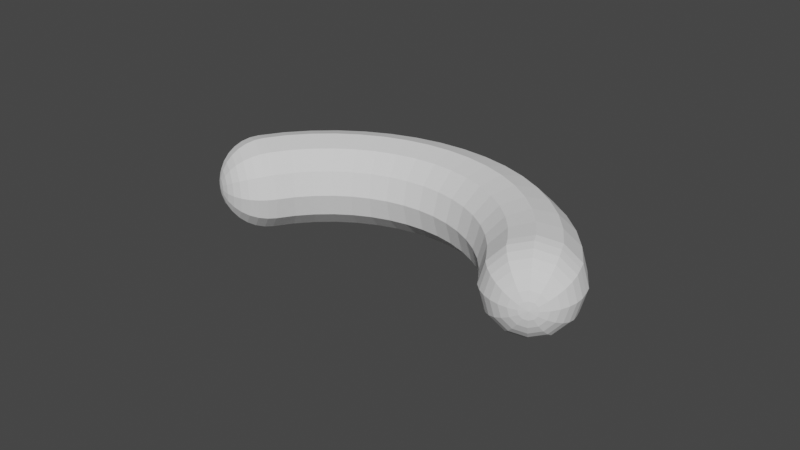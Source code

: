 # Source: Dog.blend  (saved by Blender 2.80.75; exported with 4.5.12 LTS)
import bpy
from mathutils import Matrix  # noqa: F401  (used for matrix-valued properties, if any)

bpy.ops.wm.read_factory_settings(use_empty=True)
scene = bpy.context.scene
scene.name = 'Scene'

# ---- collections
col_collection = bpy.data.collections.new('Collection'); scene.collection.children.link(col_collection)

# ---- world
world_world = bpy.data.worlds.new('World'); scene.world = world_world
world_world.use_nodes = True; world_world.node_tree.nodes.clear()
_N = world_world.node_tree.nodes; _L = world_world.node_tree.links
n0 = _N.new('ShaderNodeOutputWorld'); n0.name = 'World Output'; n0.location = (300, 300)
n1 = _N.new('ShaderNodeBackground'); n1.name = 'Background'; n1.location = (10, 300)
n1.inputs[0].default_value = (0.05088, 0.05088, 0.05088, 1.0)
_L.new(n1.outputs[0], n0.inputs[0])
n0.is_active_output = True
world_world.color = (0.05088, 0.05088, 0.05088)
world_world.use_sun_shadow = False
world_world.sun_shadow_jitter_overblur = 0.0

# ---- meshes
me_torus_001 = bpy.data.meshes.new('Torus.001')
me_torus_001.from_pydata([(-2.058, 0.3336, 4.226), (-2.058, 0.6581, 4.009), (-2.058, 0.7824, 3.858), (-2.058, 0.8748, 3.685), (-2.058, 0.9317, 3.497), (-2.058, 0.951, 3.302), (-1.961, 0.1199, 4.283), (-1.867, 0.2824, 4.226), (-1.78, 0.4321, 4.133), (-1.705, 0.5633, 4.009), (-1.642, 0.671, 3.858), (-1.596, 0.7511, 3.685), (-1.568, 0.8003, 3.497), (-1.558, 0.817, 3.302), (-1.889, 0.0485, 4.283), (-1.727, 0.1423, 4.226), (-1.577, 0.2287, 4.133), (-1.446, 0.3045, 4.009), (-1.338, 0.3667, 3.858), (-1.258, 0.4129, 3.685), (-1.209, 0.4413, 3.497), (-1.179, 0.4591, 3.321), (-1.863, -0.04905, 4.283), (-1.675, -0.04905, 4.226), (-1.503, -0.04905, 4.133), (-1.351, -0.04905, 4.009), (-1.227, -0.04905, 3.858), (-1.134, -0.04905, 3.685), (-1.077, -0.04905, 3.497), (-1.045, -0.04277, 3.321), (-1.889, -0.1466, 4.283), (-1.727, -0.2404, 4.226), (-1.577, -0.3268, 4.133), (-1.446, -0.4026, 4.009), (-1.338, -0.4648, 3.858), (-1.258, -0.511, 3.685), (-1.209, -0.5394, 3.497), (-1.179, -0.5447, 3.321), (-1.961, -0.218, 4.283), (-1.867, -0.3805, 4.226), (-1.78, -0.5302, 4.133), (-1.705, -0.6614, 4.009), (-1.642, -0.7691, 3.858), (-1.596, -0.8492, 3.685), (-1.568, -0.8984, 3.497), (-1.547, -0.9121, 3.323), (-2.058, -0.2441, 4.283), (-2.058, -0.4317, 4.226), (-2.058, -0.6046, 4.133), (-2.058, -0.7562, 4.009), (-2.058, -0.8805, 3.858), (-2.058, -0.9729, 3.685), (-2.058, -1.03, 3.497), (-2.049, -1.047, 3.324), (-2.156, -0.218, 4.283), (-2.249, -0.3805, 4.226), (-2.336, -0.5302, 4.133), (-2.412, -0.6614, 4.009), (-2.474, -0.7691, 3.858), (-2.52, -0.8492, 3.685), (-2.548, -0.8984, 3.497), (-2.558, -0.9151, 3.302), (-2.058, -0.04905, 4.302), (-2.227, -0.1466, 4.283), (-2.39, -0.2404, 4.226), (-2.539, -0.3268, 4.133), (-2.67, -0.4026, 4.009), (-2.778, -0.4648, 3.858), (-2.858, -0.511, 3.685), (-2.907, -0.5394, 3.497), (-2.924, -0.549, 3.302), (-2.253, -0.04905, 4.283), (-2.441, -0.04905, 4.226), (-2.614, -0.04905, 4.133), (-2.765, -0.04905, 4.009), (-2.89, -0.04905, 3.858), (-2.982, -0.04905, 3.685), (-3.039, -0.04905, 3.497), (-3.058, -0.04905, 3.302), (-2.227, 0.0485, 4.283), (-2.39, 0.1423, 4.226), (-2.539, 0.2287, 4.133), (-2.67, 0.3045, 4.009), (-2.778, 0.3667, 3.858), (-2.858, 0.4129, 3.685), (-2.907, 0.4413, 3.497), (-2.924, 0.451, 3.302), (-2.156, 0.1199, 4.283), (-2.249, 0.2824, 4.226), (-2.336, 0.4321, 4.133), (-2.412, 0.5633, 4.009), (-2.474, 0.671, 3.858), (-2.52, 0.7511, 3.685), (-2.548, 0.8003, 3.497), (-2.558, 0.817, 3.302), (-2.058, 0.146, 4.283), (-2.058, 0.5065, 4.133), (4.46, -0.04277, -1.047), (4.393, 0.4591, -0.9303), (4.21, 0.8266, -0.6114), (3.961, 0.9611, -0.1758), (3.712, 0.8266, 0.2599), (3.529, 0.4591, 0.5788), (3.463, -0.04277, 0.6955), (3.512, -0.543, 0.5876), (3.693, -0.909, 0.2694), (3.961, -1.047, -0.1758), (4.21, -0.9121, -0.6114), (4.393, -0.5447, -0.9303), (3.87, -0.04277, -1.335), (3.819, 0.4591, -1.211), (3.68, 0.8266, -0.8707), (3.489, 0.9611, -0.4063), (3.299, 0.8266, 0.05816), (3.16, 0.4591, 0.3982), (3.109, -0.04277, 0.5226), (3.16, -0.5447, 0.3982), (3.299, -0.9121, 0.05816), (3.489, -1.047, -0.4063), (3.68, -0.9121, -0.8707), (3.819, -0.5447, -1.211), (3.247, -0.04277, -1.544), (3.213, 0.4591, -1.414), (3.119, 0.8266, -1.059), (2.991, 0.9611, -0.5732), (2.863, 0.8266, -0.08791), (2.769, 0.4591, 0.2674), (2.735, -0.04277, 0.3974), (2.769, -0.5447, 0.2674), (2.863, -0.9121, -0.08791), (2.991, -1.047, -0.5732), (3.119, -0.9121, -1.059), (3.213, -0.5447, -1.414), (2.603, -0.04277, -1.669), (2.586, 0.4591, -1.536), (2.539, 0.8266, -1.172), (2.476, 0.9611, -0.6737), (2.412, 0.8266, -0.1759), (2.366, 0.4591, 0.1886), (2.348, -0.04277, 0.322), (2.366, -0.5447, 0.1886), (2.412, -0.9121, -0.1759), (2.476, -1.047, -0.6737), (2.539, -0.9121, -1.172), (2.586, -0.5447, -1.536), (1.948, -0.04277, -1.71), (1.948, 0.4591, -1.575), (1.95, 0.8266, -1.208), (1.951, 0.9611, -0.7061), (1.953, 0.8266, -0.2042), (1.955, 0.4591, 0.1633), (1.955, -0.04277, 0.2977), (1.955, -0.5447, 0.1633), (1.953, -0.9121, -0.2042), (1.951, -1.047, -0.7061), (1.95, -0.9121, -1.208), (1.948, -0.5447, -1.575), (1.293, -0.04277, -1.664), (1.311, 0.4591, -1.531), (1.36, 0.8266, -1.167), (1.427, 0.9611, -0.6697), (1.495, 0.8266, -0.1724), (1.544, 0.4591, 0.1917), (1.562, -0.04277, 0.325), (1.544, -0.5447, 0.1917), (1.495, -0.9121, -0.1724), (1.427, -1.047, -0.6697), (1.36, -0.9121, -1.167), (1.311, -0.5447, -1.531), (0.6493, -0.04277, -1.534), (0.6846, 0.4591, -1.404), (0.781, 0.8266, -1.05), (0.9127, 0.9611, -0.5653), (1.044, 0.8266, -0.081), (1.141, 0.4591, 0.2735), (1.176, -0.04277, 0.4033), (1.141, -0.5447, 0.2735), (1.044, -0.9121, -0.081), (0.9127, -1.047, -0.5653), (0.781, -0.9121, -1.05), (0.6846, -0.5447, -1.404), (0.02837, -0.04277, -1.321), (0.0803, 0.4591, -1.197), (0.2222, 0.8266, -0.8576), (0.416, 0.9611, -0.3946), (0.6099, 0.8266, 0.06837), (0.7518, 0.4591, 0.4073), (0.8037, -0.04277, 0.5314), (0.7518, -0.5447, 0.4073), (0.6099, -0.9121, 0.06837), (0.416, -1.047, -0.3946), (0.2222, -0.9121, -0.8576), (0.0803, -0.5447, -1.197), (-0.5594, -0.04277, -1.028), (-0.4917, 0.4591, -0.9117), (-0.3068, 0.8266, -0.5942), (-0.05414, 0.9611, -0.1605), (0.1985, 0.8266, 0.2732), (0.3834, 0.4591, 0.5907), (0.4511, -0.04277, 0.7069), (0.3834, -0.5447, 0.5907), (0.1985, -0.9121, 0.2732), (-0.05414, -1.047, -0.1605), (-0.3068, -0.9121, -0.5942), (-0.4917, -0.5447, -0.9117), (-1.104, -0.04277, -0.6611), (-1.022, 0.4591, -0.5547), (-0.7968, 0.8266, -0.2641), (-0.4897, 0.9611, 0.1329), (-0.1827, 0.8266, 0.53), (0.04209, 0.4591, 0.8206), (0.1244, -0.04277, 0.927), (0.04209, -0.5447, 0.8206), (-0.1827, -0.9121, 0.53), (-0.4897, -1.047, 0.1329), (-0.7968, -0.9121, -0.2641), (-1.022, -0.5447, -0.5547), (-1.596, -0.04277, -0.2264), (-1.5, 0.4591, -0.1316), (-1.24, 0.8266, 0.1272), (-0.8833, 0.9611, 0.4808), (-0.5271, 0.8266, 0.8343), (-0.2663, 0.4591, 1.093), (-0.1708, -0.04277, 1.188), (-0.2663, -0.5447, 1.093), (-0.5271, -0.9121, 0.8343), (-0.8833, -1.047, 0.4808), (-1.24, -0.9121, 0.1272), (-1.5, -0.5447, -0.1316), (-2.027, -0.04277, 0.2689), (-1.92, 0.4591, 0.3504), (-1.627, 0.8266, 0.5729), (-1.228, 0.9611, 0.877), (-0.8288, 0.8266, 1.181), (-0.5364, 0.4591, 1.404), (-0.4294, -0.04277, 1.485), (-0.5364, -0.5447, 1.404), (-0.8288, -0.9121, 1.181), (-1.228, -1.047, 0.877), (-1.627, -0.9121, 0.5729), (-1.92, -0.5447, 0.3504), (-2.39, -0.04277, 0.8162), (-2.273, 0.4591, 0.883), (-1.954, 0.8266, 1.065), (-1.518, 0.9611, 1.315), (-1.083, 0.8266, 1.564), (-0.7637, 0.4591, 1.747), (-0.647, -0.04277, 1.813), (-0.7637, -0.5447, 1.747), (-1.083, -0.9121, 1.564), (-1.518, -1.047, 1.315), (-1.954, -0.9121, 1.065), (-2.273, -0.5447, 0.883), (-2.678, -0.04277, 1.406), (-2.553, 0.4591, 1.457), (-2.213, 0.8266, 1.596), (-1.749, 0.9611, 1.787), (-1.284, 0.8266, 1.977), (-0.9444, 0.4591, 2.116), (-0.8199, -0.04277, 2.167), (-0.9444, -0.5447, 2.116), (-1.284, -0.9121, 1.977), (-1.749, -1.047, 1.787), (-2.213, -0.9121, 1.596), (-2.553, -0.5447, 1.457), (-2.886, -0.04277, 2.029), (-2.756, 0.4591, 2.063), (-2.401, 0.8266, 2.157), (-1.916, 0.9611, 2.285), (-1.43, 0.8266, 2.413), (-1.075, 0.4591, 2.507), (-0.9451, -0.04277, 2.541), (-1.075, -0.5447, 2.507), (-1.43, -0.9121, 2.413), (-1.916, -1.047, 2.285), (-2.401, -0.9121, 2.157), (-2.756, -0.5447, 2.063), (-3.012, -0.04277, 2.673), (-2.879, 0.4591, 2.69), (-2.514, 0.8266, 2.737), (-2.016, 0.9611, 2.8), (-1.518, 0.8266, 2.864), (-1.154, 0.4591, 2.91), (-1.02, -0.04277, 2.927), (-1.154, -0.5447, 2.91), (-1.518, -0.9121, 2.864), (-2.016, -1.047, 2.8), (-2.514, -0.9121, 2.737), (-2.879, -0.5447, 2.69), (4.743, 0.3397, 0.2913), (4.555, 0.6641, 0.1842), (4.423, 0.7885, 0.1093), (4.273, 0.8809, 0.02386), (4.11, 0.9378, -0.06885), (4.744, 0.126, 0.4042), (4.649, 0.2885, 0.4577), (4.526, 0.4382, 0.4871), (4.38, 0.5694, 0.4915), (4.217, 0.6771, 0.4707), (4.044, 0.7571, 0.4254), (3.867, 0.8064, 0.3575), (4.709, 0.05458, 0.4663), (4.579, 0.1484, 0.5794), (4.425, 0.2348, 0.6639), (4.252, 0.3106, 0.7166), (4.067, 0.3728, 0.7353), (3.877, 0.419, 0.7194), (3.69, 0.4474, 0.6696), (4.696, -0.04296, 0.489), (4.554, -0.04296, 0.624), (4.388, -0.04296, 0.7286), (4.205, -0.04296, 0.7989), (4.012, -0.04296, 0.8321), (3.816, -0.04296, 0.827), (3.625, -0.04296, 0.7838), (4.709, -0.1405, 0.4663), (4.579, -0.2343, 0.5794), (4.425, -0.3207, 0.6639), (4.252, -0.3965, 0.7166), (4.067, -0.4587, 0.7353), (3.877, -0.5049, 0.7194), (3.69, -0.5334, 0.6696), (4.744, -0.2119, 0.4042), (4.649, -0.3744, 0.4577), (4.526, -0.5241, 0.4871), (4.38, -0.6553, 0.4915), (4.217, -0.763, 0.4707), (4.044, -0.8431, 0.4254), (3.867, -0.8923, 0.3575), (4.793, -0.2381, 0.3194), (4.743, -0.4256, 0.2913), (4.663, -0.5985, 0.2457), (4.555, -0.7501, 0.1842), (4.423, -0.8744, 0.1093), (4.273, -0.9668, 0.02386), (4.11, -1.024, -0.06885), (4.841, -0.2119, 0.2346), (4.838, -0.3744, 0.125), (4.8, -0.5241, 0.00416), (4.729, -0.6553, -0.1232), (4.628, -0.763, -0.2521), (4.501, -0.8431, -0.3777), (4.352, -0.8923, -0.4952), (4.809, -0.04296, 0.3289), (4.876, -0.1405, 0.1726), (4.907, -0.2343, 0.003208), (4.901, -0.3207, -0.1726), (4.857, -0.3965, -0.3482), (4.779, -0.4587, -0.5167), (4.668, -0.5049, -0.6717), (4.529, -0.5334, -0.8073), (4.889, -0.04296, 0.1498), (4.932, -0.04296, -0.04136), (4.937, -0.04296, -0.2373), (4.904, -0.04296, -0.4305), (4.834, -0.04296, -0.6135), (4.729, -0.04296, -0.7793), (4.594, -0.04296, -0.9215), (4.876, 0.05458, 0.1726), (4.907, 0.1484, 0.003208), (4.901, 0.2348, -0.1726), (4.857, 0.3106, -0.3482), (4.779, 0.3728, -0.5167), (4.668, 0.419, -0.6717), (4.529, 0.4474, -0.8073), (4.841, 0.126, 0.2346), (4.838, 0.2885, 0.125), (4.8, 0.4382, 0.00416), (4.729, 0.5694, -0.1232), (4.628, 0.6771, -0.2521), (4.501, 0.7571, -0.3777), (4.352, 0.8064, -0.4952), (4.793, 0.1521, 0.3194), (4.663, 0.5126, 0.2457)], [], [(95, 62, 6), (0, 95, 6, 7), (96, 0, 7, 8), (1, 96, 8, 9), (2, 1, 9, 10), (3, 2, 10, 11), (4, 3, 11, 12), (5, 4, 12, 13), (13, 12, 20, 21), (6, 62, 14), (7, 6, 14, 15), (8, 7, 15, 16), (9, 8, 16, 17), (10, 9, 17, 18), (11, 10, 18, 19), (12, 11, 19, 20), (17, 16, 24, 25), (18, 17, 25, 26), (19, 18, 26, 27), (20, 19, 27, 28), (21, 20, 28, 29), (14, 62, 22), (15, 14, 22, 23), (16, 15, 23, 24), (29, 28, 36, 37), (22, 62, 30), (23, 22, 30, 31), (24, 23, 31, 32), (25, 24, 32, 33), (26, 25, 33, 34), (27, 26, 34, 35), (28, 27, 35, 36), (34, 33, 41, 42), (35, 34, 42, 43), (36, 35, 43, 44), (37, 36, 44, 45), (30, 62, 38), (31, 30, 38, 39), (32, 31, 39, 40), (33, 32, 40, 41), (38, 62, 46), (39, 38, 46, 47), (40, 39, 47, 48), (41, 40, 48, 49), (42, 41, 49, 50), (43, 42, 50, 51), (44, 43, 51, 52), (45, 44, 52, 53), (50, 49, 57, 58), (51, 50, 58, 59), (52, 51, 59, 60), (53, 52, 60, 61), (46, 62, 54), (47, 46, 54, 55), (48, 47, 55, 56), (49, 48, 56, 57), (55, 54, 63, 64), (56, 55, 64, 65), (57, 56, 65, 66), (58, 57, 66, 67), (59, 58, 67, 68), (60, 59, 68, 69), (61, 60, 69, 70), (54, 62, 63), (68, 67, 75, 76), (69, 68, 76, 77), (70, 69, 77, 78), (63, 62, 71), (64, 63, 71, 72), (65, 64, 72, 73), (66, 65, 73, 74), (67, 66, 74, 75), (73, 72, 80, 81), (74, 73, 81, 82), (75, 74, 82, 83), (76, 75, 83, 84), (77, 76, 84, 85), (78, 77, 85, 86), (71, 62, 79), (72, 71, 79, 80), (85, 84, 92, 93), (86, 85, 93, 94), (79, 62, 87), (80, 79, 87, 88), (81, 80, 88, 89), (82, 81, 89, 90), (83, 82, 90, 91), (84, 83, 91, 92), (89, 88, 0, 96), (90, 89, 96, 1), (91, 90, 1, 2), (92, 91, 2, 3), (93, 92, 3, 4), (94, 93, 4, 5), (87, 62, 95), (88, 87, 95, 0), (97, 109, 110, 98), (98, 110, 111, 99), (99, 111, 112, 100), (100, 112, 113, 101), (101, 113, 114, 102), (102, 114, 115, 103), (103, 115, 116, 104), (104, 116, 117, 105), (105, 117, 118, 106), (106, 118, 119, 107), (107, 119, 120, 108), (108, 120, 109, 97), (109, 121, 122, 110), (110, 122, 123, 111), (111, 123, 124, 112), (112, 124, 125, 113), (113, 125, 126, 114), (114, 126, 127, 115), (115, 127, 128, 116), (116, 128, 129, 117), (117, 129, 130, 118), (118, 130, 131, 119), (119, 131, 132, 120), (120, 132, 121, 109), (121, 133, 134, 122), (122, 134, 135, 123), (123, 135, 136, 124), (124, 136, 137, 125), (125, 137, 138, 126), (126, 138, 139, 127), (127, 139, 140, 128), (128, 140, 141, 129), (129, 141, 142, 130), (130, 142, 143, 131), (131, 143, 144, 132), (132, 144, 133, 121), (133, 145, 146, 134), (134, 146, 147, 135), (135, 147, 148, 136), (136, 148, 149, 137), (137, 149, 150, 138), (138, 150, 151, 139), (139, 151, 152, 140), (140, 152, 153, 141), (141, 153, 154, 142), (142, 154, 155, 143), (143, 155, 156, 144), (144, 156, 145, 133), (145, 157, 158, 146), (146, 158, 159, 147), (147, 159, 160, 148), (148, 160, 161, 149), (149, 161, 162, 150), (150, 162, 163, 151), (151, 163, 164, 152), (152, 164, 165, 153), (153, 165, 166, 154), (154, 166, 167, 155), (155, 167, 168, 156), (156, 168, 157, 145), (157, 169, 170, 158), (158, 170, 171, 159), (159, 171, 172, 160), (160, 172, 173, 161), (161, 173, 174, 162), (162, 174, 175, 163), (163, 175, 176, 164), (164, 176, 177, 165), (165, 177, 178, 166), (166, 178, 179, 167), (167, 179, 180, 168), (168, 180, 169, 157), (169, 181, 182, 170), (170, 182, 183, 171), (171, 183, 184, 172), (172, 184, 185, 173), (173, 185, 186, 174), (174, 186, 187, 175), (175, 187, 188, 176), (176, 188, 189, 177), (177, 189, 190, 178), (178, 190, 191, 179), (179, 191, 192, 180), (180, 192, 181, 169), (181, 193, 194, 182), (182, 194, 195, 183), (183, 195, 196, 184), (184, 196, 197, 185), (185, 197, 198, 186), (186, 198, 199, 187), (187, 199, 200, 188), (188, 200, 201, 189), (189, 201, 202, 190), (190, 202, 203, 191), (191, 203, 204, 192), (192, 204, 193, 181), (193, 205, 206, 194), (194, 206, 207, 195), (195, 207, 208, 196), (196, 208, 209, 197), (197, 209, 210, 198), (198, 210, 211, 199), (199, 211, 212, 200), (200, 212, 213, 201), (201, 213, 214, 202), (202, 214, 215, 203), (203, 215, 216, 204), (204, 216, 205, 193), (205, 217, 218, 206), (206, 218, 219, 207), (207, 219, 220, 208), (208, 220, 221, 209), (209, 221, 222, 210), (210, 222, 223, 211), (211, 223, 224, 212), (212, 224, 225, 213), (213, 225, 226, 214), (214, 226, 227, 215), (215, 227, 228, 216), (216, 228, 217, 205), (217, 229, 230, 218), (218, 230, 231, 219), (219, 231, 232, 220), (220, 232, 233, 221), (221, 233, 234, 222), (222, 234, 235, 223), (223, 235, 236, 224), (224, 236, 237, 225), (225, 237, 238, 226), (226, 238, 239, 227), (227, 239, 240, 228), (228, 240, 229, 217), (229, 241, 242, 230), (230, 242, 243, 231), (231, 243, 244, 232), (232, 244, 245, 233), (233, 245, 246, 234), (234, 246, 247, 235), (235, 247, 248, 236), (236, 248, 249, 237), (237, 249, 250, 238), (238, 250, 251, 239), (239, 251, 252, 240), (240, 252, 241, 229), (241, 253, 254, 242), (242, 254, 255, 243), (243, 255, 256, 244), (244, 256, 257, 245), (245, 257, 258, 246), (246, 258, 259, 247), (247, 259, 260, 248), (248, 260, 261, 249), (249, 261, 262, 250), (250, 262, 263, 251), (251, 263, 264, 252), (252, 264, 253, 241), (253, 265, 266, 254), (254, 266, 267, 255), (255, 267, 268, 256), (256, 268, 269, 257), (257, 269, 270, 258), (258, 270, 271, 259), (259, 271, 272, 260), (260, 272, 273, 261), (261, 273, 274, 262), (262, 274, 275, 263), (263, 275, 276, 264), (264, 276, 265, 253), (265, 277, 278, 266), (266, 278, 279, 267), (267, 279, 280, 268), (268, 280, 281, 269), (269, 281, 282, 270), (270, 282, 283, 271), (271, 283, 284, 272), (272, 284, 285, 273), (273, 285, 286, 274), (274, 286, 287, 275), (275, 287, 288, 276), (276, 288, 277, 265), (277, 78, 86, 278), (278, 86, 94, 279), (279, 94, 5, 280), (280, 5, 13, 281), (281, 13, 21, 282), (282, 21, 29, 283), (283, 29, 37, 284), (284, 37, 45, 285), (285, 45, 53, 286), (286, 53, 61, 287), (287, 61, 70, 288), (288, 70, 78, 277), (372, 343, 294), (289, 372, 294, 295), (373, 289, 295, 296), (290, 373, 296, 297), (291, 290, 297, 298), (292, 291, 298, 299), (293, 292, 299, 300), (100, 293, 300, 101), (101, 300, 307, 102), (294, 343, 301), (295, 294, 301, 302), (296, 295, 302, 303), (297, 296, 303, 304), (298, 297, 304, 305), (299, 298, 305, 306), (300, 299, 306, 307), (304, 303, 310, 311), (305, 304, 311, 312), (306, 305, 312, 313), (307, 306, 313, 314), (102, 307, 314, 103), (301, 343, 308), (302, 301, 308, 309), (303, 302, 309, 310), (103, 314, 321, 104), (308, 343, 315), (309, 308, 315, 316), (310, 309, 316, 317), (311, 310, 317, 318), (312, 311, 318, 319), (313, 312, 319, 320), (314, 313, 320, 321), (319, 318, 325, 326), (320, 319, 326, 327), (321, 320, 327, 328), (104, 321, 328, 105), (315, 343, 322), (316, 315, 322, 323), (317, 316, 323, 324), (318, 317, 324, 325), (322, 343, 329), (323, 322, 329, 330), (324, 323, 330, 331), (325, 324, 331, 332), (326, 325, 332, 333), (327, 326, 333, 334), (328, 327, 334, 335), (105, 328, 335, 106), (333, 332, 339, 340), (334, 333, 340, 341), (335, 334, 341, 342), (106, 335, 342, 107), (329, 343, 336), (330, 329, 336, 337), (331, 330, 337, 338), (332, 331, 338, 339), (337, 336, 344, 345), (338, 337, 345, 346), (339, 338, 346, 347), (340, 339, 347, 348), (341, 340, 348, 349), (342, 341, 349, 350), (107, 342, 350, 108), (336, 343, 344), (349, 348, 355, 356), (350, 349, 356, 357), (108, 350, 357, 97), (344, 343, 351), (345, 344, 351, 352), (346, 345, 352, 353), (347, 346, 353, 354), (348, 347, 354, 355), (353, 352, 359, 360), (354, 353, 360, 361), (355, 354, 361, 362), (356, 355, 362, 363), (357, 356, 363, 364), (97, 357, 364, 98), (351, 343, 358), (352, 351, 358, 359), (364, 363, 370, 371), (98, 364, 371, 99), (358, 343, 365), (359, 358, 365, 366), (360, 359, 366, 367), (361, 360, 367, 368), (362, 361, 368, 369), (363, 362, 369, 370), (367, 366, 289, 373), (368, 367, 373, 290), (369, 368, 290, 291), (370, 369, 291, 292), (371, 370, 292, 293), (99, 371, 293, 100), (365, 343, 372), (366, 365, 372, 289)])
_uv = me_torus_001.uv_layers.new(name='UVMap')
_uv.uv.foreach_set('vector', [0.75, 0.9375, 0.7083, 1.0, 0.6667, 0.9375, 0.75, 0.875, 0.75, 0.9375, 0.6667, 0.9375, 0.6667, 0.875, 0.75, 0.8125, 0.75, 0.875, 0.6667, 0.875, 0.6667, 0.8125, 0.75, 0.75, 0.75, 0.8125, 0.6667, 0.8125, 0.6667, 0.75, 0.75, 0.6875, 0.75, 0.75, 0.6667, 0.75, 0.6667, 0.6875, 0.75, 0.625, 0.75, 0.6875, 0.6667, 0.6875, 0.6667, 0.625, 0.75, 0.5625, 0.75, 0.625, 0.6667, 0.625, 0.6667, 0.5625, 0.75, 0.5, 0.75, 0.5625, 0.6667, 0.5625, 0.6667, 0.5, 0.6667, 0.5, 0.6667, 0.5625, 0.5833, 0.5625, 0.5833, 0.5, 0.6667, 0.9375, 0.625, 1.0, 0.5833, 0.9375, 0.6667, 0.875, 0.6667, 0.9375, 0.5833, 0.9375, 0.5833, 0.875, 0.6667, 0.8125, 0.6667, 0.875, 0.5833, 0.875, 0.5833, 0.8125, 0.6667, 0.75, 0.6667, 0.8125, 0.5833, 0.8125, 0.5833, 0.75, 0.6667, 0.6875, 0.6667, 0.75, 0.5833, 0.75, 0.5833, 0.6875, 0.6667, 0.625, 0.6667, 0.6875, 0.5833, 0.6875, 0.5833, 0.625, 0.6667, 0.5625, 0.6667, 0.625, 0.5833, 0.625, 0.5833, 0.5625, 0.5833, 0.75, 0.5833, 0.8125, 0.5, 0.8125, 0.5, 0.75, 0.5833, 0.6875, 0.5833, 0.75, 0.5, 0.75, 0.5, 0.6875, 0.5833, 0.625, 0.5833, 0.6875, 0.5, 0.6875, 0.5, 0.625, 0.5833, 0.5625, 0.5833, 0.625, 0.5, 0.625, 0.5, 0.5625, 0.5833, 0.5, 0.5833, 0.5625, 0.5, 0.5625, 0.5, 0.5, 0.5833, 0.9375, 0.5417, 1.0, 0.5, 0.9375, 0.5833, 0.875, 0.5833, 0.9375, 0.5, 0.9375, 0.5, 0.875, 0.5833, 0.8125, 0.5833, 0.875, 0.5, 0.875, 0.5, 0.8125, 0.5, 0.5, 0.5, 0.5625, 0.4167, 0.5625, 0.4167, 0.5, 0.5, 0.9375, 0.4583, 1.0, 0.4167, 0.9375, 0.5, 0.875, 0.5, 0.9375, 0.4167, 0.9375, 0.4167, 0.875, 0.5, 0.8125, 0.5, 0.875, 0.4167, 0.875, 0.4167, 0.8125, 0.5, 0.75, 0.5, 0.8125, 0.4167, 0.8125, 0.4167, 0.75, 0.5, 0.6875, 0.5, 0.75, 0.4167, 0.75, 0.4167, 0.6875, 0.5, 0.625, 0.5, 0.6875, 0.4167, 0.6875, 0.4167, 0.625, 0.5, 0.5625, 0.5, 0.625, 0.4167, 0.625, 0.4167, 0.5625, 0.4167, 0.6875, 0.4167, 0.75, 0.3333, 0.75, 0.3333, 0.6875, 0.4167, 0.625, 0.4167, 0.6875, 0.3333, 0.6875, 0.3333, 0.625, 0.4167, 0.5625, 0.4167, 0.625, 0.3333, 0.625, 0.3333, 0.5625, 0.4167, 0.5, 0.4167, 0.5625, 0.3333, 0.5625, 0.3333, 0.5, 0.4167, 0.9375, 0.375, 1.0, 0.3333, 0.9375, 0.4167, 0.875, 0.4167, 0.9375, 0.3333, 0.9375, 0.3333, 0.875, 0.4167, 0.8125, 0.4167, 0.875, 0.3333, 0.875, 0.3333, 0.8125, 0.4167, 0.75, 0.4167, 0.8125, 0.3333, 0.8125, 0.3333, 0.75, 0.3333, 0.9375, 0.2917, 1.0, 0.25, 0.9375, 0.3333, 0.875, 0.3333, 0.9375, 0.25, 0.9375, 0.25, 0.875, 0.3333, 0.8125, 0.3333, 0.875, 0.25, 0.875, 0.25, 0.8125, 0.3333, 0.75, 0.3333, 0.8125, 0.25, 0.8125, 0.25, 0.75, 0.3333, 0.6875, 0.3333, 0.75, 0.25, 0.75, 0.25, 0.6875, 0.3333, 0.625, 0.3333, 0.6875, 0.25, 0.6875, 0.25, 0.625, 0.3333, 0.5625, 0.3333, 0.625, 0.25, 0.625, 0.25, 0.5625, 0.3333, 0.5, 0.3333, 0.5625, 0.25, 0.5625, 0.25, 0.5, 0.25, 0.6875, 0.25, 0.75, 0.1667, 0.75, 0.1667, 0.6875, 0.25, 0.625, 0.25, 0.6875, 0.1667, 0.6875, 0.1667, 0.625, 0.25, 0.5625, 0.25, 0.625, 0.1667, 0.625, 0.1667, 0.5625, 0.25, 0.5, 0.25, 0.5625, 0.1667, 0.5625, 0.1667, 0.5, 0.25, 0.9375, 0.2083, 1.0, 0.1667, 0.9375, 0.25, 0.875, 0.25, 0.9375, 0.1667, 0.9375, 0.1667, 0.875, 0.25, 0.8125, 0.25, 0.875, 0.1667, 0.875, 0.1667, 0.8125, 0.25, 0.75, 0.25, 0.8125, 0.1667, 0.8125, 0.1667, 0.75, 0.1667, 0.875, 0.1667, 0.9375, 0.08333, 0.9375, 0.08333, 0.875, 0.1667, 0.8125, 0.1667, 0.875, 0.08333, 0.875, 0.08333, 0.8125, 0.1667, 0.75, 0.1667, 0.8125, 0.08333, 0.8125, 0.08333, 0.75, 0.1667, 0.6875, 0.1667, 0.75, 0.08333, 0.75, 0.08333, 0.6875, 0.1667, 0.625, 0.1667, 0.6875, 0.08333, 0.6875, 0.08333, 0.625, 0.1667, 0.5625, 0.1667, 0.625, 0.08333, 0.625, 0.08333, 0.5625, 0.1667, 0.5, 0.1667, 0.5625, 0.08333, 0.5625, 0.08333, 0.5, 0.1667, 0.9375, 0.125, 1.0, 0.08333, 0.9375, 0.08333, 0.625, 0.08333, 0.6875, 0.0, 0.6875, 5.96e-08, 0.625, 0.08333, 0.5625, 0.08333, 0.625, 5.96e-08, 0.625, 0.0, 0.5625, 0.08333, 0.5, 0.08333, 0.5625, 0.0, 0.5625, 5.96e-08, 0.5, 0.08333, 0.9375, 0.04167, 1.0, 2.384e-07, 0.9375, 0.08333, 0.875, 0.08333, 0.9375, 2.384e-07, 0.9375, 1.192e-07, 0.875, 0.08333, 0.8125, 0.08333, 0.875, 1.192e-07, 0.875, 8.941e-08, 0.8125, 0.08333, 0.75, 0.08333, 0.8125, 8.941e-08, 0.8125, 5.96e-08, 0.75, 0.08333, 0.6875, 0.08333, 0.75, 5.96e-08, 0.75, 0.0, 0.6875, 1.0, 0.8125, 1.0, 0.875, 0.9167, 0.875, 0.9167, 0.8125, 1.0, 0.75, 1.0, 0.8125, 0.9167, 0.8125, 0.9167, 0.75, 1.0, 0.6875, 1.0, 0.75, 0.9167, 0.75, 0.9167, 0.6875, 1.0, 0.625, 1.0, 0.6875, 0.9167, 0.6875, 0.9167, 0.625, 1.0, 0.5625, 1.0, 0.625, 0.9167, 0.625, 0.9167, 0.5625, 1.0, 0.5, 1.0, 0.5625, 0.9167, 0.5625, 0.9167, 0.5, 1.0, 0.9375, 0.9583, 1.0, 0.9167, 0.9375, 1.0, 0.875, 1.0, 0.9375, 0.9167, 0.9375, 0.9167, 0.875, 0.9167, 0.5625, 0.9167, 0.625, 0.8333, 0.625, 0.8333, 0.5625, 0.9167, 0.5, 0.9167, 0.5625, 0.8333, 0.5625, 0.8333, 0.5, 0.9167, 0.9375, 0.875, 1.0, 0.8333, 0.9375, 0.9167, 0.875, 0.9167, 0.9375, 0.8333, 0.9375, 0.8333, 0.875, 0.9167, 0.8125, 0.9167, 0.875, 0.8333, 0.875, 0.8333, 0.8125, 0.9167, 0.75, 0.9167, 0.8125, 0.8333, 0.8125, 0.8333, 0.75, 0.9167, 0.6875, 0.9167, 0.75, 0.8333, 0.75, 0.8333, 0.6875, 0.9167, 0.625, 0.9167, 0.6875, 0.8333, 0.6875, 0.8333, 0.625, 0.8333, 0.8125, 0.8333, 0.875, 0.75, 0.875, 0.75, 0.8125, 0.8333, 0.75, 0.8333, 0.8125, 0.75, 0.8125, 0.75, 0.75, 0.8333, 0.6875, 0.8333, 0.75, 0.75, 0.75, 0.75, 0.6875, 0.8333, 0.625, 0.8333, 0.6875, 0.75, 0.6875, 0.75, 0.625, 0.8333, 0.5625, 0.8333, 0.625, 0.75, 0.625, 0.75, 0.5625, 0.8333, 0.5, 0.8333, 0.5625, 0.75, 0.5625, 0.75, 0.5, 0.8333, 0.9375, 0.7917, 1.0, 0.75, 0.9375, 0.8333, 0.875, 0.8333, 0.9375, 0.75, 0.9375, 0.75, 0.875, 0.5833, 0.5, 0.6042, 0.5, 0.6042, 0.5833, 0.5833, 0.5833, 0.5833, 0.5833, 0.6042, 0.5833, 0.6042, 0.6667, 0.5833, 0.6667, 0.5833, 0.6667, 0.6042, 0.6667, 0.6042, 0.75, 0.5833, 0.75, 0.5833, 0.75, 0.6042, 0.75, 0.6042, 0.8333, 0.5833, 0.8333, 0.5833, 0.8333, 0.6042, 0.8333, 0.6042, 0.9167, 0.5833, 0.9167, 0.5833, 0.9167, 0.6042, 0.9167, 0.6042, 1.0, 0.5833, 1.0, 0.5833, 2.22e-16, 0.6042, 2.22e-16, 0.6042, 0.08333, 0.5833, 0.08333, 0.5833, 0.08333, 0.6042, 0.08333, 0.6042, 0.1667, 0.5833, 0.1667, 0.5833, 0.1667, 0.6042, 0.1667, 0.6042, 0.25, 0.5833, 0.25, 0.5833, 0.25, 0.6042, 0.25, 0.6042, 0.3333, 0.5833, 0.3333, 0.5833, 0.3333, 0.6042, 0.3333, 0.6042, 0.4167, 0.5833, 0.4167, 0.5833, 0.4167, 0.6042, 0.4167, 0.6042, 0.5, 0.5833, 0.5, 0.6042, 0.5, 0.625, 0.5, 0.625, 0.5833, 0.6042, 0.5833, 0.6042, 0.5833, 0.625, 0.5833, 0.625, 0.6667, 0.6042, 0.6667, 0.6042, 0.6667, 0.625, 0.6667, 0.625, 0.75, 0.6042, 0.75, 0.6042, 0.75, 0.625, 0.75, 0.625, 0.8333, 0.6042, 0.8333, 0.6042, 0.8333, 0.625, 0.8333, 0.625, 0.9167, 0.6042, 0.9167, 0.6042, 0.9167, 0.625, 0.9167, 0.625, 1.0, 0.6042, 1.0, 0.6042, 2.22e-16, 0.625, 2.22e-16, 0.625, 0.08333, 0.6042, 0.08333, 0.6042, 0.08333, 0.625, 0.08333, 0.625, 0.1667, 0.6042, 0.1667, 0.6042, 0.1667, 0.625, 0.1667, 0.625, 0.25, 0.6042, 0.25, 0.6042, 0.25, 0.625, 0.25, 0.625, 0.3333, 0.6042, 0.3333, 0.6042, 0.3333, 0.625, 0.3333, 0.625, 0.4167, 0.6042, 0.4167, 0.6042, 0.4167, 0.625, 0.4167, 0.625, 0.5, 0.6042, 0.5, 0.625, 0.5, 0.6458, 0.5, 0.6458, 0.5833, 0.625, 0.5833, 0.625, 0.5833, 0.6458, 0.5833, 0.6458, 0.6667, 0.625, 0.6667, 0.625, 0.6667, 0.6458, 0.6667, 0.6458, 0.75, 0.625, 0.75, 0.625, 0.75, 0.6458, 0.75, 0.6458, 0.8333, 0.625, 0.8333, 0.625, 0.8333, 0.6458, 0.8333, 0.6458, 0.9167, 0.625, 0.9167, 0.625, 0.9167, 0.6458, 0.9167, 0.6458, 1.0, 0.625, 1.0, 0.625, 2.22e-16, 0.6458, 2.22e-16, 0.6458, 0.08333, 0.625, 0.08333, 0.625, 0.08333, 0.6458, 0.08333, 0.6458, 0.1667, 0.625, 0.1667, 0.625, 0.1667, 0.6458, 0.1667, 0.6458, 0.25, 0.625, 0.25, 0.625, 0.25, 0.6458, 0.25, 0.6458, 0.3333, 0.625, 0.3333, 0.625, 0.3333, 0.6458, 0.3333, 0.6458, 0.4167, 0.625, 0.4167, 0.625, 0.4167, 0.6458, 0.4167, 0.6458, 0.5, 0.625, 0.5, 0.6458, 0.5, 0.6667, 0.5, 0.6667, 0.5833, 0.6458, 0.5833, 0.6458, 0.5833, 0.6667, 0.5833, 0.6667, 0.6667, 0.6458, 0.6667, 0.6458, 0.6667, 0.6667, 0.6667, 0.6667, 0.75, 0.6458, 0.75, 0.6458, 0.75, 0.6667, 0.75, 0.6667, 0.8333, 0.6458, 0.8333, 0.6458, 0.8333, 0.6667, 0.8333, 0.6667, 0.9167, 0.6458, 0.9167, 0.6458, 0.9167, 0.6667, 0.9167, 0.6667, 1.0, 0.6458, 1.0, 0.6458, 2.22e-16, 0.6667, 2.22e-16, 0.6667, 0.08333, 0.6458, 0.08333, 0.6458, 0.08333, 0.6667, 0.08333, 0.6667, 0.1667, 0.6458, 0.1667, 0.6458, 0.1667, 0.6667, 0.1667, 0.6667, 0.25, 0.6458, 0.25, 0.6458, 0.25, 0.6667, 0.25, 0.6667, 0.3333, 0.6458, 0.3333, 0.6458, 0.3333, 0.6667, 0.3333, 0.6667, 0.4167, 0.6458, 0.4167, 0.6458, 0.4167, 0.6667, 0.4167, 0.6667, 0.5, 0.6458, 0.5, 0.6667, 0.5, 0.6875, 0.5, 0.6875, 0.5833, 0.6667, 0.5833, 0.6667, 0.5833, 0.6875, 0.5833, 0.6875, 0.6667, 0.6667, 0.6667, 0.6667, 0.6667, 0.6875, 0.6667, 0.6875, 0.75, 0.6667, 0.75, 0.6667, 0.75, 0.6875, 0.75, 0.6875, 0.8333, 0.6667, 0.8333, 0.6667, 0.8333, 0.6875, 0.8333, 0.6875, 0.9167, 0.6667, 0.9167, 0.6667, 0.9167, 0.6875, 0.9167, 0.6875, 1.0, 0.6667, 1.0, 0.6667, 2.22e-16, 0.6875, 2.22e-16, 0.6875, 0.08333, 0.6667, 0.08333, 0.6667, 0.08333, 0.6875, 0.08333, 0.6875, 0.1667, 0.6667, 0.1667, 0.6667, 0.1667, 0.6875, 0.1667, 0.6875, 0.25, 0.6667, 0.25, 0.6667, 0.25, 0.6875, 0.25, 0.6875, 0.3333, 0.6667, 0.3333, 0.6667, 0.3333, 0.6875, 0.3333, 0.6875, 0.4167, 0.6667, 0.4167, 0.6667, 0.4167, 0.6875, 0.4167, 0.6875, 0.5, 0.6667, 0.5, 0.6875, 0.5, 0.7083, 0.5, 0.7083, 0.5833, 0.6875, 0.5833, 0.6875, 0.5833, 0.7083, 0.5833, 0.7083, 0.6667, 0.6875, 0.6667, 0.6875, 0.6667, 0.7083, 0.6667, 0.7083, 0.75, 0.6875, 0.75, 0.6875, 0.75, 0.7083, 0.75, 0.7083, 0.8333, 0.6875, 0.8333, 0.6875, 0.8333, 0.7083, 0.8333, 0.7083, 0.9167, 0.6875, 0.9167, 0.6875, 0.9167, 0.7083, 0.9167, 0.7083, 1.0, 0.6875, 1.0, 0.6875, 2.22e-16, 0.7083, 2.22e-16, 0.7083, 0.08333, 0.6875, 0.08333, 0.6875, 0.08333, 0.7083, 0.08333, 0.7083, 0.1667, 0.6875, 0.1667, 0.6875, 0.1667, 0.7083, 0.1667, 0.7083, 0.25, 0.6875, 0.25, 0.6875, 0.25, 0.7083, 0.25, 0.7083, 0.3333, 0.6875, 0.3333, 0.6875, 0.3333, 0.7083, 0.3333, 0.7083, 0.4167, 0.6875, 0.4167, 0.6875, 0.4167, 0.7083, 0.4167, 0.7083, 0.5, 0.6875, 0.5, 0.7083, 0.5, 0.7292, 0.5, 0.7292, 0.5833, 0.7083, 0.5833, 0.7083, 0.5833, 0.7292, 0.5833, 0.7292, 0.6667, 0.7083, 0.6667, 0.7083, 0.6667, 0.7292, 0.6667, 0.7292, 0.75, 0.7083, 0.75, 0.7083, 0.75, 0.7292, 0.75, 0.7292, 0.8333, 0.7083, 0.8333, 0.7083, 0.8333, 0.7292, 0.8333, 0.7292, 0.9167, 0.7083, 0.9167, 0.7083, 0.9167, 0.7292, 0.9167, 0.7292, 1.0, 0.7083, 1.0, 0.7083, 2.22e-16, 0.7292, 2.22e-16, 0.7292, 0.08333, 0.7083, 0.08333, 0.7083, 0.08333, 0.7292, 0.08333, 0.7292, 0.1667, 0.7083, 0.1667, 0.7083, 0.1667, 0.7292, 0.1667, 0.7292, 0.25, 0.7083, 0.25, 0.7083, 0.25, 0.7292, 0.25, 0.7292, 0.3333, 0.7083, 0.3333, 0.7083, 0.3333, 0.7292, 0.3333, 0.7292, 0.4167, 0.7083, 0.4167, 0.7083, 0.4167, 0.7292, 0.4167, 0.7292, 0.5, 0.7083, 0.5, 0.7292, 0.5, 0.75, 0.5, 0.75, 0.5833, 0.7292, 0.5833, 0.7292, 0.5833, 0.75, 0.5833, 0.75, 0.6667, 0.7292, 0.6667, 0.7292, 0.6667, 0.75, 0.6667, 0.75, 0.75, 0.7292, 0.75, 0.7292, 0.75, 0.75, 0.75, 0.75, 0.8333, 0.7292, 0.8333, 0.7292, 0.8333, 0.75, 0.8333, 0.75, 0.9167, 0.7292, 0.9167, 0.7292, 0.9167, 0.75, 0.9167, 0.75, 1.0, 0.7292, 1.0, 0.7292, 2.22e-16, 0.75, 2.22e-16, 0.75, 0.08333, 0.7292, 0.08333, 0.7292, 0.08333, 0.75, 0.08333, 0.75, 0.1667, 0.7292, 0.1667, 0.7292, 0.1667, 0.75, 0.1667, 0.75, 0.25, 0.7292, 0.25, 0.7292, 0.25, 0.75, 0.25, 0.75, 0.3333, 0.7292, 0.3333, 0.7292, 0.3333, 0.75, 0.3333, 0.75, 0.4167, 0.7292, 0.4167, 0.7292, 0.4167, 0.75, 0.4167, 0.75, 0.5, 0.7292, 0.5, 0.75, 0.5, 0.7708, 0.5, 0.7708, 0.5833, 0.75, 0.5833, 0.75, 0.5833, 0.7708, 0.5833, 0.7708, 0.6667, 0.75, 0.6667, 0.75, 0.6667, 0.7708, 0.6667, 0.7708, 0.75, 0.75, 0.75, 0.75, 0.75, 0.7708, 0.75, 0.7708, 0.8333, 0.75, 0.8333, 0.75, 0.8333, 0.7708, 0.8333, 0.7708, 0.9167, 0.75, 0.9167, 0.75, 0.9167, 0.7708, 0.9167, 0.7708, 1.0, 0.75, 1.0, 0.75, 2.22e-16, 0.7708, 2.22e-16, 0.7708, 0.08333, 0.75, 0.08333, 0.75, 0.08333, 0.7708, 0.08333, 0.7708, 0.1667, 0.75, 0.1667, 0.75, 0.1667, 0.7708, 0.1667, 0.7708, 0.25, 0.75, 0.25, 0.75, 0.25, 0.7708, 0.25, 0.7708, 0.3333, 0.75, 0.3333, 0.75, 0.3333, 0.7708, 0.3333, 0.7708, 0.4167, 0.75, 0.4167, 0.75, 0.4167, 0.7708, 0.4167, 0.7708, 0.5, 0.75, 0.5, 0.7708, 0.5, 0.7917, 0.5, 0.7917, 0.5833, 0.7708, 0.5833, 0.7708, 0.5833, 0.7917, 0.5833, 0.7917, 0.6667, 0.7708, 0.6667, 0.7708, 0.6667, 0.7917, 0.6667, 0.7917, 0.75, 0.7708, 0.75, 0.7708, 0.75, 0.7917, 0.75, 0.7917, 0.8333, 0.7708, 0.8333, 0.7708, 0.8333, 0.7917, 0.8333, 0.7917, 0.9167, 0.7708, 0.9167, 0.7708, 0.9167, 0.7917, 0.9167, 0.7917, 1.0, 0.7708, 1.0, 0.7708, 2.22e-16, 0.7917, 2.22e-16, 0.7917, 0.08333, 0.7708, 0.08333, 0.7708, 0.08333, 0.7917, 0.08333, 0.7917, 0.1667, 0.7708, 0.1667, 0.7708, 0.1667, 0.7917, 0.1667, 0.7917, 0.25, 0.7708, 0.25, 0.7708, 0.25, 0.7917, 0.25, 0.7917, 0.3333, 0.7708, 0.3333, 0.7708, 0.3333, 0.7917, 0.3333, 0.7917, 0.4167, 0.7708, 0.4167, 0.7708, 0.4167, 0.7917, 0.4167, 0.7917, 0.5, 0.7708, 0.5, 0.7917, 0.5, 0.8125, 0.5, 0.8125, 0.5833, 0.7917, 0.5833, 0.7917, 0.5833, 0.8125, 0.5833, 0.8125, 0.6667, 0.7917, 0.6667, 0.7917, 0.6667, 0.8125, 0.6667, 0.8125, 0.75, 0.7917, 0.75, 0.7917, 0.75, 0.8125, 0.75, 0.8125, 0.8333, 0.7917, 0.8333, 0.7917, 0.8333, 0.8125, 0.8333, 0.8125, 0.9167, 0.7917, 0.9167, 0.7917, 0.9167, 0.8125, 0.9167, 0.8125, 1.0, 0.7917, 1.0, 0.7917, 2.22e-16, 0.8125, 2.22e-16, 0.8125, 0.08333, 0.7917, 0.08333, 0.7917, 0.08333, 0.8125, 0.08333, 0.8125, 0.1667, 0.7917, 0.1667, 0.7917, 0.1667, 0.8125, 0.1667, 0.8125, 0.25, 0.7917, 0.25, 0.7917, 0.25, 0.8125, 0.25, 0.8125, 0.3333, 0.7917, 0.3333, 0.7917, 0.3333, 0.8125, 0.3333, 0.8125, 0.4167, 0.7917, 0.4167, 0.7917, 0.4167, 0.8125, 0.4167, 0.8125, 0.5, 0.7917, 0.5, 0.8125, 0.5, 0.8333, 0.5, 0.8333, 0.5833, 0.8125, 0.5833, 0.8125, 0.5833, 0.8333, 0.5833, 0.8333, 0.6667, 0.8125, 0.6667, 0.8125, 0.6667, 0.8333, 0.6667, 0.8333, 0.75, 0.8125, 0.75, 0.8125, 0.75, 0.8333, 0.75, 0.8333, 0.8333, 0.8125, 0.8333, 0.8125, 0.8333, 0.8333, 0.8333, 0.8333, 0.9167, 0.8125, 0.9167, 0.8125, 0.9167, 0.8333, 0.9167, 0.8333, 1.0, 0.8125, 1.0, 0.8125, 2.22e-16, 0.8333, 2.22e-16, 0.8333, 0.08333, 0.8125, 0.08333, 0.8125, 0.08333, 0.8333, 0.08333, 0.8333, 0.1667, 0.8125, 0.1667, 0.8125, 0.1667, 0.8333, 0.1667, 0.8333, 0.25, 0.8125, 0.25, 0.8125, 0.25, 0.8333, 0.25, 0.8333, 0.3333, 0.8125, 0.3333, 0.8125, 0.3333, 0.8333, 0.3333, 0.8333, 0.4167, 0.8125, 0.4167, 0.8125, 0.4167, 0.8333, 0.4167, 0.8333, 0.5, 0.8125, 0.5, 0.8333, 0.5, 0.8542, 0.5, 0.8542, 0.5833, 0.8333, 0.5833, 0.8333, 0.5833, 0.8542, 0.5833, 0.8542, 0.6667, 0.8333, 0.6667, 0.8333, 0.6667, 0.8542, 0.6667, 0.8542, 0.75, 0.8333, 0.75, 0.8333, 0.75, 0.8542, 0.75, 0.8542, 0.8333, 0.8333, 0.8333, 0.8333, 0.8333, 0.8542, 0.8333, 0.8542, 0.9167, 0.8333, 0.9167, 0.8333, 0.9167, 0.8542, 0.9167, 0.8542, 1.0, 0.8333, 1.0, 0.8333, 2.22e-16, 0.8542, 2.22e-16, 0.8542, 0.08333, 0.8333, 0.08333, 0.8333, 0.08333, 0.8542, 0.08333, 0.8542, 0.1667, 0.8333, 0.1667, 0.8333, 0.1667, 0.8542, 0.1667, 0.8542, 0.25, 0.8333, 0.25, 0.8333, 0.25, 0.8542, 0.25, 0.8542, 0.3333, 0.8333, 0.3333, 0.8333, 0.3333, 0.8542, 0.3333, 0.8542, 0.4167, 0.8333, 0.4167, 0.8333, 0.4167, 0.8542, 0.4167, 0.8542, 0.5, 0.8333, 0.5, 0.8542, 0.5, 0.875, 0.5, 0.875, 0.5833, 0.8542, 0.5833, 0.8542, 0.5833, 0.875, 0.5833, 0.875, 0.6667, 0.8542, 0.6667, 0.8542, 0.6667, 0.875, 0.6667, 0.875, 0.75, 0.8542, 0.75, 0.8542, 0.75, 0.875, 0.75, 0.875, 0.8333, 0.8542, 0.8333, 0.8542, 0.8333, 0.875, 0.8333, 0.875, 0.9167, 0.8542, 0.9167, 0.8542, 0.9167, 0.875, 0.9167, 0.875, 1.0, 0.8542, 1.0, 0.8542, 2.22e-16, 0.875, 2.22e-16, 0.875, 0.08333, 0.8542, 0.08333, 0.8542, 0.08333, 0.875, 0.08333, 0.875, 0.1667, 0.8542, 0.1667, 0.8542, 0.1667, 0.875, 0.1667, 0.875, 0.25, 0.8542, 0.25, 0.8542, 0.25, 0.875, 0.25, 0.875, 0.3333, 0.8542, 0.3333, 0.8542, 0.3333, 0.875, 0.3333, 0.875, 0.4167, 0.8542, 0.4167, 0.8542, 0.4167, 0.875, 0.4167, 0.875, 0.5, 0.8542, 0.5, 0.875, 0.5, 0.8958, 0.5, 0.8958, 0.5833, 0.875, 0.5833, 0.875, 0.5833, 0.8958, 0.5833, 0.8958, 0.6667, 0.875, 0.6667, 0.875, 0.6667, 0.8958, 0.6667, 0.8958, 0.75, 0.875, 0.75, 0.875, 0.75, 0.8958, 0.75, 0.8958, 0.8333, 0.875, 0.8333, 0.875, 0.8333, 0.8958, 0.8333, 0.8958, 0.9167, 0.875, 0.9167, 0.875, 0.9167, 0.8958, 0.9167, 0.8958, 1.0, 0.875, 1.0, 0.875, 2.22e-16, 0.8958, 2.22e-16, 0.8958, 0.08333, 0.875, 0.08333, 0.875, 0.08333, 0.8958, 0.08333, 0.8958, 0.1667, 0.875, 0.1667, 0.875, 0.1667, 0.8958, 0.1667, 0.8958, 0.25, 0.875, 0.25, 0.875, 0.25, 0.8958, 0.25, 0.8958, 0.3333, 0.875, 0.3333, 0.875, 0.3333, 0.8958, 0.3333, 0.8958, 0.4167, 0.875, 0.4167, 0.875, 0.4167, 0.8958, 0.4167, 0.8958, 0.5, 0.875, 0.5, 0.8958, 0.5, 0.9167, 0.5, 0.9167, 0.5833, 0.8958, 0.5833, 0.8958, 0.5833, 0.9167, 0.5833, 0.9167, 0.6667, 0.8958, 0.6667, 0.8958, 0.6667, 0.9167, 0.6667, 0.9167, 0.75, 0.8958, 0.75, 0.8958, 0.75, 0.9167, 0.75, 0.9167, 0.8333, 0.8958, 0.8333, 0.8958, 0.8333, 0.9167, 0.8333, 0.9167, 0.9167, 0.8958, 0.9167, 0.8958, 0.9167, 0.9167, 0.9167, 0.9167, 1.0, 0.8958, 1.0, 0.8958, 2.22e-16, 0.9167, 2.22e-16, 0.9167, 0.08333, 0.8958, 0.08333, 0.8958, 0.08333, 0.9167, 0.08333, 0.9167, 0.1667, 0.8958, 0.1667, 0.8958, 0.1667, 0.9167, 0.1667, 0.9167, 0.25, 0.8958, 0.25, 0.8958, 0.25, 0.9167, 0.25, 0.9167, 0.3333, 0.8958, 0.3333, 0.8958, 0.3333, 0.9167, 0.3333, 0.9167, 0.4167, 0.8958, 0.4167, 0.8958, 0.4167, 0.9167, 0.4167, 0.9167, 0.5, 0.8958, 0.5, 0.75, 0.9375, 0.7083, 1.0, 0.6667, 0.9375, 0.75, 0.875, 0.75, 0.9375, 0.6667, 0.9375, 0.6667, 0.875, 0.75, 0.8125, 0.75, 0.875, 0.6667, 0.875, 0.6667, 0.8125, 0.75, 0.75, 0.75, 0.8125, 0.6667, 0.8125, 0.6667, 0.75, 0.75, 0.6875, 0.75, 0.75, 0.6667, 0.75, 0.6667, 0.6875, 0.75, 0.625, 0.75, 0.6875, 0.6667, 0.6875, 0.6667, 0.625, 0.75, 0.5625, 0.75, 0.625, 0.6667, 0.625, 0.6667, 0.5625, 0.75, 0.5, 0.75, 0.5625, 0.6667, 0.5625, 0.6667, 0.5, 0.6667, 0.5, 0.6667, 0.5625, 0.5833, 0.5625, 0.5833, 0.5, 0.6667, 0.9375, 0.625, 1.0, 0.5833, 0.9375, 0.6667, 0.875, 0.6667, 0.9375, 0.5833, 0.9375, 0.5833, 0.875, 0.6667, 0.8125, 0.6667, 0.875, 0.5833, 0.875, 0.5833, 0.8125, 0.6667, 0.75, 0.6667, 0.8125, 0.5833, 0.8125, 0.5833, 0.75, 0.6667, 0.6875, 0.6667, 0.75, 0.5833, 0.75, 0.5833, 0.6875, 0.6667, 0.625, 0.6667, 0.6875, 0.5833, 0.6875, 0.5833, 0.625, 0.6667, 0.5625, 0.6667, 0.625, 0.5833, 0.625, 0.5833, 0.5625, 0.5833, 0.75, 0.5833, 0.8125, 0.5, 0.8125, 0.5, 0.75, 0.5833, 0.6875, 0.5833, 0.75, 0.5, 0.75, 0.5, 0.6875, 0.5833, 0.625, 0.5833, 0.6875, 0.5, 0.6875, 0.5, 0.625, 0.5833, 0.5625, 0.5833, 0.625, 0.5, 0.625, 0.5, 0.5625, 0.5833, 0.5, 0.5833, 0.5625, 0.5, 0.5625, 0.5, 0.5, 0.5833, 0.9375, 0.5417, 1.0, 0.5, 0.9375, 0.5833, 0.875, 0.5833, 0.9375, 0.5, 0.9375, 0.5, 0.875, 0.5833, 0.8125, 0.5833, 0.875, 0.5, 0.875, 0.5, 0.8125, 0.5, 0.5, 0.5, 0.5625, 0.4167, 0.5625, 0.4167, 0.5, 0.5, 0.9375, 0.4583, 1.0, 0.4167, 0.9375, 0.5, 0.875, 0.5, 0.9375, 0.4167, 0.9375, 0.4167, 0.875, 0.5, 0.8125, 0.5, 0.875, 0.4167, 0.875, 0.4167, 0.8125, 0.5, 0.75, 0.5, 0.8125, 0.4167, 0.8125, 0.4167, 0.75, 0.5, 0.6875, 0.5, 0.75, 0.4167, 0.75, 0.4167, 0.6875, 0.5, 0.625, 0.5, 0.6875, 0.4167, 0.6875, 0.4167, 0.625, 0.5, 0.5625, 0.5, 0.625, 0.4167, 0.625, 0.4167, 0.5625, 0.4167, 0.6875, 0.4167, 0.75, 0.3333, 0.75, 0.3333, 0.6875, 0.4167, 0.625, 0.4167, 0.6875, 0.3333, 0.6875, 0.3333, 0.625, 0.4167, 0.5625, 0.4167, 0.625, 0.3333, 0.625, 0.3333, 0.5625, 0.4167, 0.5, 0.4167, 0.5625, 0.3333, 0.5625, 0.3333, 0.5, 0.4167, 0.9375, 0.375, 1.0, 0.3333, 0.9375, 0.4167, 0.875, 0.4167, 0.9375, 0.3333, 0.9375, 0.3333, 0.875, 0.4167, 0.8125, 0.4167, 0.875, 0.3333, 0.875, 0.3333, 0.8125, 0.4167, 0.75, 0.4167, 0.8125, 0.3333, 0.8125, 0.3333, 0.75, 0.3333, 0.9375, 0.2917, 1.0, 0.25, 0.9375, 0.3333, 0.875, 0.3333, 0.9375, 0.25, 0.9375, 0.25, 0.875, 0.3333, 0.8125, 0.3333, 0.875, 0.25, 0.875, 0.25, 0.8125, 0.3333, 0.75, 0.3333, 0.8125, 0.25, 0.8125, 0.25, 0.75, 0.3333, 0.6875, 0.3333, 0.75, 0.25, 0.75, 0.25, 0.6875, 0.3333, 0.625, 0.3333, 0.6875, 0.25, 0.6875, 0.25, 0.625, 0.3333, 0.5625, 0.3333, 0.625, 0.25, 0.625, 0.25, 0.5625, 0.3333, 0.5, 0.3333, 0.5625, 0.25, 0.5625, 0.25, 0.5, 0.25, 0.6875, 0.25, 0.75, 0.1667, 0.75, 0.1667, 0.6875, 0.25, 0.625, 0.25, 0.6875, 0.1667, 0.6875, 0.1667, 0.625, 0.25, 0.5625, 0.25, 0.625, 0.1667, 0.625, 0.1667, 0.5625, 0.25, 0.5, 0.25, 0.5625, 0.1667, 0.5625, 0.1667, 0.5, 0.25, 0.9375, 0.2083, 1.0, 0.1667, 0.9375, 0.25, 0.875, 0.25, 0.9375, 0.1667, 0.9375, 0.1667, 0.875, 0.25, 0.8125, 0.25, 0.875, 0.1667, 0.875, 0.1667, 0.8125, 0.25, 0.75, 0.25, 0.8125, 0.1667, 0.8125, 0.1667, 0.75, 0.1667, 0.875, 0.1667, 0.9375, 0.08333, 0.9375, 0.08333, 0.875, 0.1667, 0.8125, 0.1667, 0.875, 0.08333, 0.875, 0.08333, 0.8125, 0.1667, 0.75, 0.1667, 0.8125, 0.08333, 0.8125, 0.08333, 0.75, 0.1667, 0.6875, 0.1667, 0.75, 0.08333, 0.75, 0.08333, 0.6875, 0.1667, 0.625, 0.1667, 0.6875, 0.08333, 0.6875, 0.08333, 0.625, 0.1667, 0.5625, 0.1667, 0.625, 0.08333, 0.625, 0.08333, 0.5625, 0.1667, 0.5, 0.1667, 0.5625, 0.08333, 0.5625, 0.08333, 0.5, 0.1667, 0.9375, 0.125, 1.0, 0.08333, 0.9375, 0.08333, 0.625, 0.08333, 0.6875, 0.0, 0.6875, 5.96e-08, 0.625, 0.08333, 0.5625, 0.08333, 0.625, 5.96e-08, 0.625, 0.0, 0.5625, 0.08333, 0.5, 0.08333, 0.5625, 0.0, 0.5625, 5.96e-08, 0.5, 0.08333, 0.9375, 0.04167, 1.0, 2.384e-07, 0.9375, 0.08333, 0.875, 0.08333, 0.9375, 2.384e-07, 0.9375, 1.192e-07, 0.875, 0.08333, 0.8125, 0.08333, 0.875, 1.192e-07, 0.875, 8.941e-08, 0.8125, 0.08333, 0.75, 0.08333, 0.8125, 8.941e-08, 0.8125, 5.96e-08, 0.75, 0.08333, 0.6875, 0.08333, 0.75, 5.96e-08, 0.75, 0.0, 0.6875, 1.0, 0.8125, 1.0, 0.875, 0.9167, 0.875, 0.9167, 0.8125, 1.0, 0.75, 1.0, 0.8125, 0.9167, 0.8125, 0.9167, 0.75, 1.0, 0.6875, 1.0, 0.75, 0.9167, 0.75, 0.9167, 0.6875, 1.0, 0.625, 1.0, 0.6875, 0.9167, 0.6875, 0.9167, 0.625, 1.0, 0.5625, 1.0, 0.625, 0.9167, 0.625, 0.9167, 0.5625, 1.0, 0.5, 1.0, 0.5625, 0.9167, 0.5625, 0.9167, 0.5, 1.0, 0.9375, 0.9583, 1.0, 0.9167, 0.9375, 1.0, 0.875, 1.0, 0.9375, 0.9167, 0.9375, 0.9167, 0.875, 0.9167, 0.5625, 0.9167, 0.625, 0.8333, 0.625, 0.8333, 0.5625, 0.9167, 0.5, 0.9167, 0.5625, 0.8333, 0.5625, 0.8333, 0.5, 0.9167, 0.9375, 0.875, 1.0, 0.8333, 0.9375, 0.9167, 0.875, 0.9167, 0.9375, 0.8333, 0.9375, 0.8333, 0.875, 0.9167, 0.8125, 0.9167, 0.875, 0.8333, 0.875, 0.8333, 0.8125, 0.9167, 0.75, 0.9167, 0.8125, 0.8333, 0.8125, 0.8333, 0.75, 0.9167, 0.6875, 0.9167, 0.75, 0.8333, 0.75, 0.8333, 0.6875, 0.9167, 0.625, 0.9167, 0.6875, 0.8333, 0.6875, 0.8333, 0.625, 0.8333, 0.8125, 0.8333, 0.875, 0.75, 0.875, 0.75, 0.8125, 0.8333, 0.75, 0.8333, 0.8125, 0.75, 0.8125, 0.75, 0.75, 0.8333, 0.6875, 0.8333, 0.75, 0.75, 0.75, 0.75, 0.6875, 0.8333, 0.625, 0.8333, 0.6875, 0.75, 0.6875, 0.75, 0.625, 0.8333, 0.5625, 0.8333, 0.625, 0.75, 0.625, 0.75, 0.5625, 0.8333, 0.5, 0.8333, 0.5625, 0.75, 0.5625, 0.75, 0.5, 0.8333, 0.9375, 0.7917, 1.0, 0.75, 0.9375, 0.8333, 0.875, 0.8333, 0.9375, 0.75, 0.9375, 0.75, 0.875])
me_torus_001.use_remesh_preserve_volume = False
me_torus_001.use_remesh_preserve_attributes = False
me_torus_001.use_mirror_vertex_groups = False
me_torus_001.update()

# ---- objects
ob_torus_001 = bpy.data.objects.new('Torus.001', me_torus_001)

# ---- transforms, parenting, visibility, modifiers, constraints
ob_torus_001.location = (-0.008467, 0.9587, 0.01065)
ob_torus_001.rotation_euler = (1.571, -0.0, -0.5274)
ob_torus_001.scale = (1.384, 1.384, 1.384)
ob_torus_001.lineart.crease_threshold = 0.0

# ---- collection membership
col_collection.objects.link(ob_torus_001)

# ---- scene / render settings (as saved in the file)
scene.frame_start = 1; scene.frame_end = 250; scene.frame_set(1)
scene.render.engine = 'BLENDER_EEVEE_NEXT'
scene.cycles.use_denoising = False
scene.cycles.samples = 128
scene.cycles.sampling_pattern = 'TABULATED_SOBOL'
scene.cycles.use_adaptive_sampling = False
scene.cycles.use_light_tree = False
scene.view_settings.view_transform = 'Filmic'
bpy.context.view_layer.update()

# ---- added for rendering (the .blend has no active camera and no usable light): camera, sun
cam_auto = bpy.data.cameras.new('AutoCamera')
cam_auto.lens = 50.0
cam_auto.sensor_width = 36.0
cam_auto.clip_end = 1000.0
ob_auto_camera = bpy.data.objects.new('AutoCamera', cam_auto)
scene.collection.objects.link(ob_auto_camera)
ob_auto_camera.location = (17.7602, -22.3033, 13.9895)
ob_auto_camera.rotation_euler = (1.09748, -7.21219e-08, 0.694738)
scene.camera = ob_auto_camera
light_auto_sun = bpy.data.lights.new('AutoSun', 'SUN')
light_auto_sun.energy = 3.0
light_auto_sun.angle = 0.0523599
ob_auto_sun = bpy.data.objects.new('AutoSun', light_auto_sun)
scene.collection.objects.link(ob_auto_sun)
ob_auto_sun.rotation_euler = (0.872665, 0.174533, 0.523599)
bpy.context.view_layer.update()
